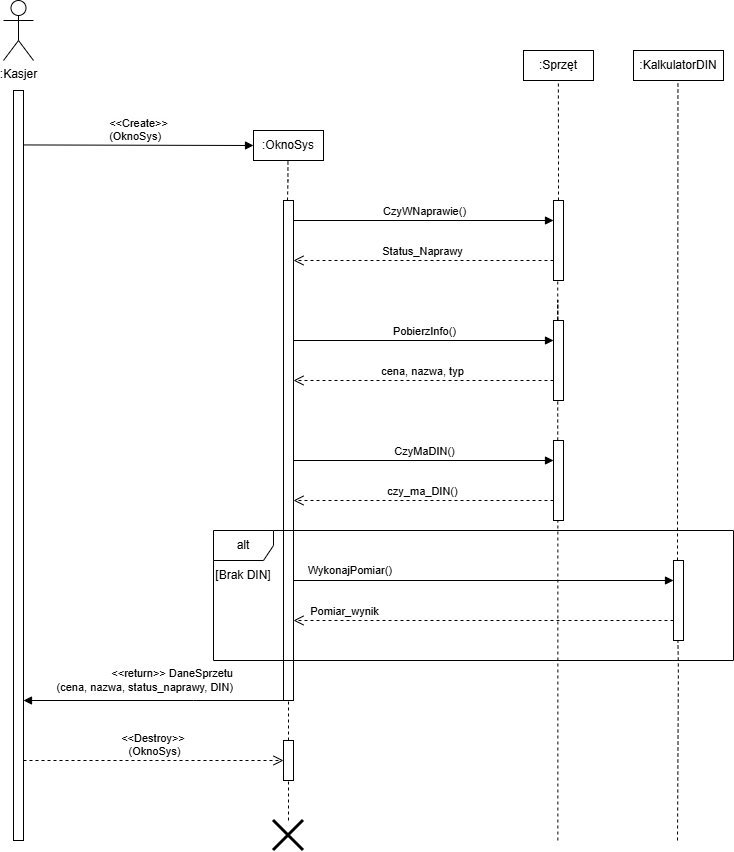

The diagram above was exported from draw.io. Its source (the exported page's mxGraphModel, read from the mxfile embedded in the PNG):
<mxGraphModel dx="1585" dy="922" grid="1" gridSize="10" guides="1" tooltips="1" connect="1" arrows="1" fold="1" page="1" pageScale="1" pageWidth="827" pageHeight="1169" math="0" shadow="0">
  <root>
    <mxCell id="0" />
    <mxCell id="1" parent="0" />
    <mxCell id="8_SrxiExYPQwlULuQk66-21" edge="1" parent="1" source="8_SrxiExYPQwlULuQk66-46" style="endArrow=none;dashed=1;html=1;rounded=0;" target="8_SrxiExYPQwlULuQk66-9" value="">
      <mxGeometry height="50" relative="1" width="50" as="geometry">
        <Array as="points" />
        <mxPoint x="365" y="880" as="sourcePoint" />
        <mxPoint x="364.88" y="800" as="targetPoint" />
      </mxGeometry>
    </mxCell>
    <mxCell id="8_SrxiExYPQwlULuQk66-1" parent="1" style="shape=umlActor;verticalLabelPosition=bottom;verticalAlign=top;html=1;outlineConnect=0;" value=":Kasjer" vertex="1">
      <mxGeometry height="60" width="30" x="80" y="40" as="geometry" />
    </mxCell>
    <mxCell id="8_SrxiExYPQwlULuQk66-2" parent="1" style="html=1;points=[[0,0,0,0,5],[0,1,0,0,-5],[1,0,0,0,5],[1,1,0,0,-5]];perimeter=orthogonalPerimeter;outlineConnect=0;targetShapes=umlLifeline;portConstraint=eastwest;newEdgeStyle={&quot;curved&quot;:0,&quot;rounded&quot;:0};" value="" vertex="1">
      <mxGeometry height="750" width="10" x="90" y="130" as="geometry" />
    </mxCell>
    <mxCell id="8_SrxiExYPQwlULuQk66-3" parent="1" style="html=1;whiteSpace=wrap;" value=":OknoSys" vertex="1">
      <mxGeometry height="30" width="70" x="330" y="170" as="geometry" />
    </mxCell>
    <mxCell id="8_SrxiExYPQwlULuQk66-5" edge="1" parent="1" style="html=1;verticalAlign=bottom;endArrow=block;curved=0;rounded=0;entryX=0;entryY=0.5;entryDx=0;entryDy=0;" target="8_SrxiExYPQwlULuQk66-3" value="&lt;div style=&quot;text-align: start;&quot;&gt;&lt;font color=&quot;#000000&quot;&gt;&lt;span style=&quot;white-space-collapse: preserve; background-color: rgb(254, 254, 254);&quot;&gt;&amp;lt;&amp;lt;Create&amp;gt;&amp;gt;&lt;/span&gt;&lt;/font&gt;&lt;/div&gt;&lt;div style=&quot;text-align: start;&quot;&gt;&lt;font color=&quot;#000000&quot;&gt;&lt;span style=&quot;white-space-collapse: preserve; background-color: rgb(254, 254, 254);&quot;&gt;(OknoSys)&lt;/span&gt;&lt;/font&gt;&lt;/div&gt;">
      <mxGeometry relative="1" width="80" as="geometry">
        <mxPoint x="100" y="184.44" as="sourcePoint" />
        <mxPoint x="180" y="184.44" as="targetPoint" />
      </mxGeometry>
    </mxCell>
    <mxCell id="8_SrxiExYPQwlULuQk66-7" parent="1" style="html=1;whiteSpace=wrap;" value=":Sprzęt" vertex="1">
      <mxGeometry height="30" width="70" x="600" y="90" as="geometry" />
    </mxCell>
    <mxCell id="8_SrxiExYPQwlULuQk66-8" parent="1" style="html=1;whiteSpace=wrap;" value=":KalkulatorDIN" vertex="1">
      <mxGeometry height="30" width="90" x="710" y="90" as="geometry" />
    </mxCell>
    <mxCell id="8_SrxiExYPQwlULuQk66-9" parent="1" style="html=1;points=[[0,0,0,0,5],[0,1,0,0,-5],[1,0,0,0,5],[1,1,0,0,-5]];perimeter=orthogonalPerimeter;outlineConnect=0;targetShapes=umlLifeline;portConstraint=eastwest;newEdgeStyle={&quot;curved&quot;:0,&quot;rounded&quot;:0};" value="" vertex="1">
      <mxGeometry height="500" width="10" x="360" y="240" as="geometry" />
    </mxCell>
    <mxCell id="8_SrxiExYPQwlULuQk66-12" edge="1" parent="1" style="endArrow=none;dashed=1;html=1;rounded=0;" value="">
      <mxGeometry height="50" relative="1" width="50" as="geometry">
        <Array as="points">
          <mxPoint x="364.44" y="220" />
        </Array>
        <mxPoint x="364" y="240" as="sourcePoint" />
        <mxPoint x="364.44" y="200" as="targetPoint" />
      </mxGeometry>
    </mxCell>
    <mxCell id="8_SrxiExYPQwlULuQk66-13" parent="1" style="html=1;points=[[0,0,0,0,5],[0,1,0,0,-5],[1,0,0,0,5],[1,1,0,0,-5]];perimeter=orthogonalPerimeter;outlineConnect=0;targetShapes=umlLifeline;portConstraint=eastwest;newEdgeStyle={&quot;curved&quot;:0,&quot;rounded&quot;:0};" value="" vertex="1">
      <mxGeometry height="80" width="10" x="630" y="240" as="geometry" />
    </mxCell>
    <mxCell id="8_SrxiExYPQwlULuQk66-14" edge="1" parent="1" style="html=1;verticalAlign=bottom;endArrow=block;curved=0;rounded=0;labelBackgroundColor=none;fontColor=default;" target="8_SrxiExYPQwlULuQk66-13" value="&lt;div style=&quot;text-align: start;&quot;&gt;&lt;font&gt;&lt;span style=&quot;white-space-collapse: preserve;&quot;&gt;CzyWNaprawie()&lt;/span&gt;&lt;/font&gt;&lt;/div&gt;">
      <mxGeometry relative="1" width="80" as="geometry">
        <mxPoint x="370" y="260" as="sourcePoint" />
        <mxPoint x="600" y="260.56" as="targetPoint" />
      </mxGeometry>
    </mxCell>
    <mxCell id="8_SrxiExYPQwlULuQk66-15" edge="1" parent="1" source="8_SrxiExYPQwlULuQk66-13" style="html=1;verticalAlign=bottom;endArrow=open;dashed=1;endSize=8;curved=0;rounded=0;" value="Status_Naprawy">
      <mxGeometry relative="1" as="geometry">
        <mxPoint x="450" y="300" as="sourcePoint" />
        <mxPoint x="370" y="300" as="targetPoint" />
      </mxGeometry>
    </mxCell>
    <mxCell id="8_SrxiExYPQwlULuQk66-18" edge="1" parent="1" source="8_SrxiExYPQwlULuQk66-13" style="endArrow=none;dashed=1;html=1;rounded=0;" value="">
      <mxGeometry height="50" relative="1" width="50" as="geometry">
        <Array as="points">
          <mxPoint x="635" y="200" />
          <mxPoint x="634.8800000000001" y="140" />
        </Array>
        <mxPoint x="634.44" y="160" as="sourcePoint" />
        <mxPoint x="634.8800000000001" y="120" as="targetPoint" />
      </mxGeometry>
    </mxCell>
    <mxCell id="8_SrxiExYPQwlULuQk66-19" edge="1" parent="1" source="8_SrxiExYPQwlULuQk66-23" style="endArrow=none;dashed=1;html=1;rounded=0;" value="">
      <mxGeometry height="50" relative="1" width="50" as="geometry">
        <Array as="points" />
        <mxPoint x="634.35" y="880" as="sourcePoint" />
        <mxPoint x="634.2300000000001" y="320" as="targetPoint" />
      </mxGeometry>
    </mxCell>
    <mxCell id="8_SrxiExYPQwlULuQk66-24" edge="1" parent="1" style="html=1;verticalAlign=bottom;endArrow=block;curved=0;rounded=0;labelBackgroundColor=none;fontColor=default;" target="8_SrxiExYPQwlULuQk66-23" value="PobierzInfo()">
      <mxGeometry relative="1" width="80" as="geometry">
        <mxPoint x="370" y="380" as="sourcePoint" />
        <mxPoint x="630" y="380" as="targetPoint" />
      </mxGeometry>
    </mxCell>
    <mxCell id="8_SrxiExYPQwlULuQk66-25" edge="1" parent="1" source="8_SrxiExYPQwlULuQk66-23" style="html=1;verticalAlign=bottom;endArrow=open;dashed=1;endSize=8;curved=0;rounded=0;" value="cena, nazwa, typ">
      <mxGeometry relative="1" as="geometry">
        <mxPoint x="510" y="420" as="sourcePoint" />
        <mxPoint x="370" y="420" as="targetPoint" />
      </mxGeometry>
    </mxCell>
    <mxCell id="8_SrxiExYPQwlULuQk66-29" edge="1" parent="1" style="html=1;verticalAlign=bottom;endArrow=block;curved=0;rounded=0;labelBackgroundColor=none;fontColor=default;" target="8_SrxiExYPQwlULuQk66-28" value="CzyMaDIN()">
      <mxGeometry relative="1" width="80" as="geometry">
        <mxPoint x="370" y="500" as="sourcePoint" />
        <mxPoint x="510" y="500" as="targetPoint" />
      </mxGeometry>
    </mxCell>
    <mxCell id="8_SrxiExYPQwlULuQk66-30" edge="1" parent="1" source="8_SrxiExYPQwlULuQk66-28" style="html=1;verticalAlign=bottom;endArrow=open;dashed=1;endSize=8;curved=0;rounded=0;" value="czy_ma_DIN()">
      <mxGeometry relative="1" as="geometry">
        <mxPoint x="510" y="540" as="sourcePoint" />
        <mxPoint x="370" y="540" as="targetPoint" />
      </mxGeometry>
    </mxCell>
    <mxCell id="8_SrxiExYPQwlULuQk66-32" edge="1" parent="1" style="endArrow=none;dashed=1;html=1;rounded=0;" value="">
      <mxGeometry height="50" relative="1" width="50" as="geometry">
        <Array as="points">
          <mxPoint x="754.44" y="140" />
        </Array>
        <mxPoint x="754" y="600" as="sourcePoint" />
        <mxPoint x="754.44" y="120" as="targetPoint" />
      </mxGeometry>
    </mxCell>
    <mxCell id="8_SrxiExYPQwlULuQk66-33" parent="1" style="html=1;points=[[0,0,0,0,5],[0,1,0,0,-5],[1,0,0,0,5],[1,1,0,0,-5]];perimeter=orthogonalPerimeter;outlineConnect=0;targetShapes=umlLifeline;portConstraint=eastwest;newEdgeStyle={&quot;curved&quot;:0,&quot;rounded&quot;:0};" value="" vertex="1">
      <mxGeometry height="80" width="10" x="750" y="600" as="geometry" />
    </mxCell>
    <mxCell id="8_SrxiExYPQwlULuQk66-34" edge="1" parent="1" style="html=1;verticalAlign=middle;endArrow=block;curved=0;rounded=0;labelBackgroundColor=none;fontColor=default;labelPosition=left;verticalLabelPosition=middle;align=right;" target="8_SrxiExYPQwlULuQk66-33" value="WykonajPomiar()">
      <mxGeometry relative="1" width="80" x="-0.4737" y="10" as="geometry">
        <mxPoint as="offset" />
        <mxPoint x="370" y="620" as="sourcePoint" />
        <mxPoint x="510" y="620" as="targetPoint" />
      </mxGeometry>
    </mxCell>
    <mxCell id="8_SrxiExYPQwlULuQk66-35" edge="1" parent="1" source="8_SrxiExYPQwlULuQk66-33" style="html=1;verticalAlign=bottom;endArrow=open;dashed=1;endSize=8;curved=0;rounded=0;" value="Pomiar_wynik">
      <mxGeometry relative="1" x="0.7368" as="geometry">
        <mxPoint as="offset" />
        <mxPoint x="510" y="660" as="sourcePoint" />
        <mxPoint x="370" y="660" as="targetPoint" />
      </mxGeometry>
    </mxCell>
    <mxCell id="8_SrxiExYPQwlULuQk66-38" parent="1" style="shape=umlFrame;whiteSpace=wrap;html=1;pointerEvents=0;" value="alt" vertex="1">
      <mxGeometry height="130" width="520" x="290" y="570" as="geometry" />
    </mxCell>
    <mxCell id="8_SrxiExYPQwlULuQk66-40" edge="1" parent="1" source="8_SrxiExYPQwlULuQk66-9" style="html=1;verticalAlign=middle;endArrow=block;curved=0;rounded=0;labelBackgroundColor=none;fontColor=default;labelPosition=left;verticalLabelPosition=middle;align=right;" target="8_SrxiExYPQwlULuQk66-2" value="&amp;lt;&amp;lt;return&amp;gt;&amp;gt; DaneSprzetu&lt;div&gt;(cena, nazwa, status_naprawy, DIN)&lt;/div&gt;">
      <mxGeometry relative="1" width="80" x="-0.6154" y="-20" as="geometry">
        <mxPoint as="offset" />
        <Array as="points">
          <mxPoint x="270" y="740" />
        </Array>
        <mxPoint x="350" y="740" as="sourcePoint" />
        <mxPoint x="600" y="800" as="targetPoint" />
      </mxGeometry>
    </mxCell>
    <mxCell id="8_SrxiExYPQwlULuQk66-41" edge="1" parent="1" style="endArrow=none;dashed=1;html=1;rounded=0;" value="">
      <mxGeometry height="50" relative="1" width="50" as="geometry">
        <Array as="points">
          <mxPoint x="754.8800000000001" y="710" />
        </Array>
        <mxPoint x="754" y="880" as="sourcePoint" />
        <mxPoint x="754.44" y="680" as="targetPoint" />
      </mxGeometry>
    </mxCell>
    <mxCell id="8_SrxiExYPQwlULuQk66-44" parent="1" style="text;html=1;whiteSpace=wrap;strokeColor=none;fillColor=none;align=center;verticalAlign=middle;rounded=0;" value="[Brak DIN]" vertex="1">
      <mxGeometry height="30" width="60" x="290" y="600" as="geometry" />
    </mxCell>
    <mxCell id="8_SrxiExYPQwlULuQk66-45" edge="1" parent="1" style="html=1;verticalAlign=bottom;endArrow=open;dashed=1;endSize=8;curved=0;rounded=0;" target="8_SrxiExYPQwlULuQk66-46" value="&amp;lt;&amp;lt;Destroy&amp;gt;&amp;gt;&amp;nbsp;&lt;div&gt;(OknoSys)&lt;/div&gt;">
      <mxGeometry relative="1" as="geometry">
        <mxPoint x="100.00000000000011" y="800" as="sourcePoint" />
        <mxPoint x="310" y="800" as="targetPoint" />
      </mxGeometry>
    </mxCell>
    <mxCell id="8_SrxiExYPQwlULuQk66-47" edge="1" parent="1" source="8_SrxiExYPQwlULuQk66-43" style="endArrow=none;dashed=1;html=1;rounded=0;" target="8_SrxiExYPQwlULuQk66-46" value="">
      <mxGeometry height="50" relative="1" width="50" as="geometry">
        <Array as="points" />
        <mxPoint x="365" y="880" as="sourcePoint" />
        <mxPoint x="365" y="740" as="targetPoint" />
      </mxGeometry>
    </mxCell>
    <mxCell id="8_SrxiExYPQwlULuQk66-46" parent="1" style="html=1;points=[[0,0,0,0,5],[0,1,0,0,-5],[1,0,0,0,5],[1,1,0,0,-5]];perimeter=orthogonalPerimeter;outlineConnect=0;targetShapes=umlLifeline;portConstraint=eastwest;newEdgeStyle={&quot;curved&quot;:0,&quot;rounded&quot;:0};" value="" vertex="1">
      <mxGeometry height="40" width="10" x="360" y="780" as="geometry" />
    </mxCell>
    <mxCell id="8_SrxiExYPQwlULuQk66-43" parent="1" style="shape=umlDestroy;whiteSpace=wrap;html=1;strokeWidth=3;targetShapes=umlLifeline;" value="" vertex="1">
      <mxGeometry height="30" width="30" x="350" y="860" as="geometry" />
    </mxCell>
    <mxCell id="8_SrxiExYPQwlULuQk66-49" edge="1" parent="1" source="8_SrxiExYPQwlULuQk66-28" style="endArrow=none;dashed=1;html=1;rounded=0;" target="8_SrxiExYPQwlULuQk66-23" value="">
      <mxGeometry height="50" relative="1" width="50" as="geometry">
        <Array as="points">
          <mxPoint x="634.2300000000001" y="340" />
        </Array>
        <mxPoint x="634.35" y="880" as="sourcePoint" />
        <mxPoint x="634.2300000000001" y="320" as="targetPoint" />
      </mxGeometry>
    </mxCell>
    <mxCell id="8_SrxiExYPQwlULuQk66-23" parent="1" style="html=1;points=[[0,0,0,0,5],[0,1,0,0,-5],[1,0,0,0,5],[1,1,0,0,-5]];perimeter=orthogonalPerimeter;outlineConnect=0;targetShapes=umlLifeline;portConstraint=eastwest;newEdgeStyle={&quot;curved&quot;:0,&quot;rounded&quot;:0};" value="" vertex="1">
      <mxGeometry height="80" width="10" x="630" y="360" as="geometry" />
    </mxCell>
    <mxCell id="8_SrxiExYPQwlULuQk66-50" edge="1" parent="1" style="endArrow=none;dashed=1;html=1;rounded=0;" target="8_SrxiExYPQwlULuQk66-28" value="">
      <mxGeometry height="50" relative="1" width="50" as="geometry">
        <Array as="points" />
        <mxPoint x="634.35" y="880" as="sourcePoint" />
        <mxPoint x="634" y="360" as="targetPoint" />
      </mxGeometry>
    </mxCell>
    <mxCell id="8_SrxiExYPQwlULuQk66-28" parent="1" style="html=1;points=[[0,0,0,0,5],[0,1,0,0,-5],[1,0,0,0,5],[1,1,0,0,-5]];perimeter=orthogonalPerimeter;outlineConnect=0;targetShapes=umlLifeline;portConstraint=eastwest;newEdgeStyle={&quot;curved&quot;:0,&quot;rounded&quot;:0};" value="" vertex="1">
      <mxGeometry height="80" width="10" x="630" y="480" as="geometry" />
    </mxCell>
  </root>
</mxGraphModel>